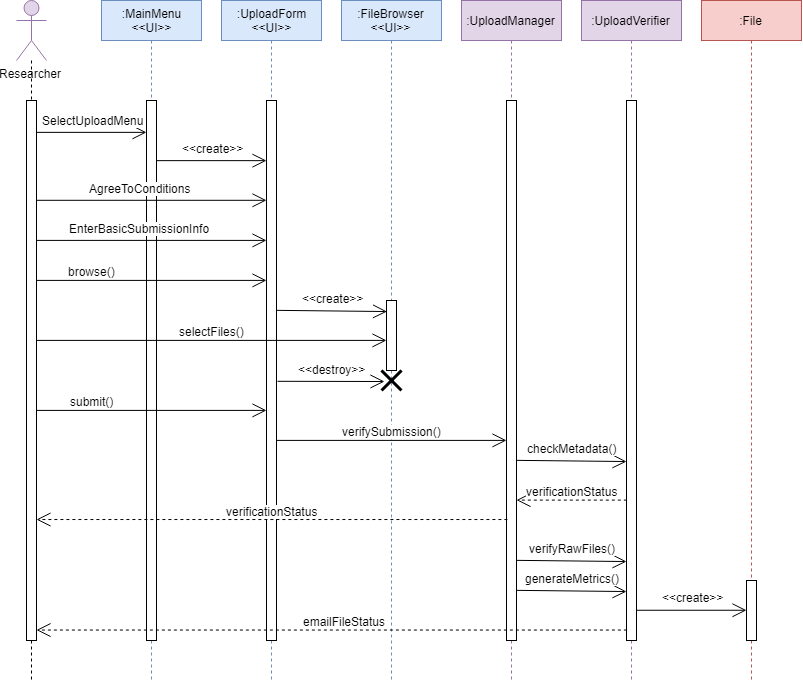

The diagram above was exported from draw.io. Its source (the exported page's mxGraphModel, read from the mxfile embedded in the PNG):
<mxGraphModel dx="1097" dy="1054" grid="1" gridSize="10" guides="1" tooltips="1" connect="1" arrows="1" fold="1" page="1" pageScale="1" pageWidth="850" pageHeight="1100" math="0" shadow="0">
  <root>
    <mxCell id="0" />
    <mxCell id="1" parent="0" />
    <mxCell id="2" style="edgeStyle=orthogonalEdgeStyle;rounded=0;orthogonalLoop=1;jettySize=auto;html=1;endArrow=none;endFill=0;dashed=1;" edge="1" source="6" parent="1">
      <mxGeometry relative="1" as="geometry">
        <mxPoint x="80" y="720" as="targetPoint" />
      </mxGeometry>
    </mxCell>
    <mxCell id="3" value="Researcher" style="shape=umlActor;verticalLabelPosition=bottom;labelBackgroundColor=#ffffff;verticalAlign=top;html=1;fillColor=#e1d5e7;strokeColor=#9673a6;" vertex="1" parent="1">
      <mxGeometry x="65" y="40" width="30" height="60" as="geometry" />
    </mxCell>
    <mxCell id="4" value=":MainMenu&lt;br&gt;&amp;lt;&amp;lt;UI&amp;gt;&amp;gt;" style="shape=umlLifeline;perimeter=lifelinePerimeter;whiteSpace=wrap;html=1;container=1;collapsible=0;recursiveResize=0;outlineConnect=0;fillColor=#dae8fc;strokeColor=#6c8ebf;" vertex="1" parent="1">
      <mxGeometry x="150" y="40" width="100" height="680" as="geometry" />
    </mxCell>
    <mxCell id="5" value="" style="html=1;points=[];perimeter=orthogonalPerimeter;" vertex="1" parent="4">
      <mxGeometry x="45" y="100" width="10" height="540" as="geometry" />
    </mxCell>
    <mxCell id="6" value="" style="html=1;points=[];perimeter=orthogonalPerimeter;" vertex="1" parent="1">
      <mxGeometry x="75" y="140" width="10" height="540" as="geometry" />
    </mxCell>
    <mxCell id="7" style="edgeStyle=orthogonalEdgeStyle;rounded=0;orthogonalLoop=1;jettySize=auto;html=1;endArrow=none;endFill=0;dashed=1;" edge="1" source="3" target="6" parent="1">
      <mxGeometry relative="1" as="geometry">
        <mxPoint x="80" y="560" as="targetPoint" />
        <mxPoint x="80" y="100" as="sourcePoint" />
      </mxGeometry>
    </mxCell>
    <mxCell id="8" value=":UploadForm&lt;br&gt;&amp;lt;&amp;lt;UI&amp;gt;&amp;gt;" style="shape=umlLifeline;perimeter=lifelinePerimeter;whiteSpace=wrap;html=1;container=1;collapsible=0;recursiveResize=0;outlineConnect=0;fillColor=#dae8fc;strokeColor=#6c8ebf;" vertex="1" parent="1">
      <mxGeometry x="270" y="40" width="100" height="680" as="geometry" />
    </mxCell>
    <mxCell id="9" value="" style="html=1;points=[];perimeter=orthogonalPerimeter;" vertex="1" parent="8">
      <mxGeometry x="45" y="100" width="10" height="540" as="geometry" />
    </mxCell>
    <mxCell id="10" value=":FileBrowser&lt;br&gt;&amp;lt;&amp;lt;UI&amp;gt;&amp;gt;" style="shape=umlLifeline;perimeter=lifelinePerimeter;whiteSpace=wrap;html=1;container=1;collapsible=0;recursiveResize=0;outlineConnect=0;fillColor=#dae8fc;strokeColor=#6c8ebf;" vertex="1" parent="1">
      <mxGeometry x="390" y="40" width="100" height="680" as="geometry" />
    </mxCell>
    <mxCell id="11" value="" style="html=1;points=[];perimeter=orthogonalPerimeter;" vertex="1" parent="10">
      <mxGeometry x="45" y="300" width="10" height="70" as="geometry" />
    </mxCell>
    <mxCell id="12" value="" style="shape=umlDestroy;whiteSpace=wrap;html=1;strokeWidth=3;" vertex="1" parent="10">
      <mxGeometry x="40" y="370" width="20" height="20" as="geometry" />
    </mxCell>
    <mxCell id="13" value=":UploadManager" style="shape=umlLifeline;perimeter=lifelinePerimeter;whiteSpace=wrap;html=1;container=1;collapsible=0;recursiveResize=0;outlineConnect=0;fillColor=#e1d5e7;strokeColor=#9673a6;" vertex="1" parent="1">
      <mxGeometry x="510" y="40" width="100" height="680" as="geometry" />
    </mxCell>
    <mxCell id="14" value="" style="html=1;points=[];perimeter=orthogonalPerimeter;" vertex="1" parent="13">
      <mxGeometry x="45" y="100" width="10" height="540" as="geometry" />
    </mxCell>
    <mxCell id="15" value="" style="endArrow=open;endFill=1;endSize=12;html=1;exitX=1;exitY=0.059;exitDx=0;exitDy=0;exitPerimeter=0;" edge="1" source="6" target="5" parent="1">
      <mxGeometry width="160" relative="1" as="geometry">
        <mxPoint x="140" y="190" as="sourcePoint" />
        <mxPoint x="180" y="163" as="targetPoint" />
      </mxGeometry>
    </mxCell>
    <mxCell id="16" value="SelectUploadMenu" style="text;html=1;resizable=0;points=[];align=center;verticalAlign=middle;labelBackgroundColor=#ffffff;" vertex="1" connectable="0" parent="15">
      <mxGeometry x="-0.2" y="1" relative="1" as="geometry">
        <mxPoint x="11" y="-12" as="offset" />
      </mxGeometry>
    </mxCell>
    <mxCell id="17" value="" style="endArrow=open;endFill=1;endSize=12;html=1;exitX=1;exitY=0.185;exitDx=0;exitDy=0;exitPerimeter=0;" edge="1" parent="1">
      <mxGeometry width="160" relative="1" as="geometry">
        <mxPoint x="205" y="200.1500000000001" as="sourcePoint" />
        <mxPoint x="315" y="200.1500000000001" as="targetPoint" />
      </mxGeometry>
    </mxCell>
    <mxCell id="18" value="&amp;lt;&amp;lt;create&amp;gt;&amp;gt;" style="text;html=1;resizable=0;points=[];align=center;verticalAlign=middle;labelBackgroundColor=#ffffff;" vertex="1" connectable="0" parent="17">
      <mxGeometry x="-0.2" y="1" relative="1" as="geometry">
        <mxPoint x="11" y="-12" as="offset" />
      </mxGeometry>
    </mxCell>
    <mxCell id="19" value="" style="endArrow=open;endFill=1;endSize=12;html=1;exitX=1.017;exitY=0.26;exitDx=0;exitDy=0;exitPerimeter=0;" edge="1" parent="1">
      <mxGeometry width="160" relative="1" as="geometry">
        <mxPoint x="85.17000000000007" y="239.80000000000018" as="sourcePoint" />
        <mxPoint x="315" y="239.80000000000018" as="targetPoint" />
      </mxGeometry>
    </mxCell>
    <mxCell id="20" value="AgreeToConditions" style="text;html=1;resizable=0;points=[];align=center;verticalAlign=middle;labelBackgroundColor=#ffffff;" vertex="1" connectable="0" parent="19">
      <mxGeometry x="-0.2" y="1" relative="1" as="geometry">
        <mxPoint x="11" y="-12" as="offset" />
      </mxGeometry>
    </mxCell>
    <mxCell id="21" value="" style="endArrow=open;endFill=1;endSize=12;html=1;exitX=1.017;exitY=0.26;exitDx=0;exitDy=0;exitPerimeter=0;" edge="1" parent="1">
      <mxGeometry width="160" relative="1" as="geometry">
        <mxPoint x="85.17000000000007" y="279.9000000000001" as="sourcePoint" />
        <mxPoint x="315" y="279.9000000000001" as="targetPoint" />
      </mxGeometry>
    </mxCell>
    <mxCell id="22" value="EnterBasicSubmissionInfo&lt;span style=&quot;color: rgba(0 , 0 , 0 , 0) ; font-family: monospace ; font-size: 0px ; background-color: rgb(248 , 249 , 250)&quot;&gt;%3CmxGraphModel%3E%3Croot%3E%3CmxCell%20id%3D%220%22%2F%3E%3CmxCell%20id%3D%221%22%20parent%3D%220%22%2F%3E%3CmxCell%20id%3D%222%22%20value%3D%22%22%20style%3D%22endArrow%3Dopen%3BendFill%3D1%3BendSize%3D12%3Bhtml%3D1%3BexitX%3D1.017%3BexitY%3D0.26%3BexitDx%3D0%3BexitDy%3D0%3BexitPerimeter%3D0%3B%22%20edge%3D%221%22%20parent%3D%221%22%3E%3CmxGeometry%20width%3D%22160%22%20relative%3D%221%22%20as%3D%22geometry%22%3E%3CmxPoint%20x%3D%2285.16999999999996%22%20y%3D%22241.39999999999998%22%20as%3D%22sourcePoint%22%2F%3E%3CmxPoint%20x%3D%22315%22%20y%3D%22241.39999999999998%22%20as%3D%22targetPoint%22%2F%3E%3C%2FmxGeometry%3E%3C%2FmxCell%3E%3CmxCell%20id%3D%223%22%20value%3D%22AgreeToConditions%22%20style%3D%22text%3Bhtml%3D1%3Bresizable%3D0%3Bpoints%3D%5B%5D%3Balign%3Dcenter%3BverticalAlign%3Dmiddle%3BlabelBackgroundColor%3D%23ffffff%3B%22%20vertex%3D%221%22%20connectable%3D%220%22%20parent%3D%222%22%3E%3CmxGeometry%20x%3D%22-0.2%22%20y%3D%221%22%20relative%3D%221%22%20as%3D%22geometry%22%3E%3CmxPoint%20x%3D%2211%22%20y%3D%22-12%22%20as%3D%22offset%22%2F%3E%3C%2FmxGeometry%3E%3C%2FmxCell%3E%3C%2Froot%3E%3C%2FmxGraphModel%3E&lt;/span&gt;" style="text;html=1;resizable=0;points=[];align=center;verticalAlign=middle;labelBackgroundColor=#ffffff;" vertex="1" connectable="0" parent="21">
      <mxGeometry x="-0.2" y="1" relative="1" as="geometry">
        <mxPoint x="11" y="-12" as="offset" />
      </mxGeometry>
    </mxCell>
    <mxCell id="23" value="" style="endArrow=open;endFill=1;endSize=12;html=1;exitX=1.017;exitY=0.26;exitDx=0;exitDy=0;exitPerimeter=0;" edge="1" parent="1">
      <mxGeometry width="160" relative="1" as="geometry">
        <mxPoint x="85.17000000000007" y="319.9000000000001" as="sourcePoint" />
        <mxPoint x="315" y="319.9000000000001" as="targetPoint" />
      </mxGeometry>
    </mxCell>
    <mxCell id="24" value="browse()" style="text;html=1;resizable=0;points=[];align=center;verticalAlign=middle;labelBackgroundColor=#ffffff;" vertex="1" connectable="0" parent="23">
      <mxGeometry x="-0.2" y="1" relative="1" as="geometry">
        <mxPoint x="-37" y="-9" as="offset" />
      </mxGeometry>
    </mxCell>
    <mxCell id="25" value="" style="endArrow=open;endFill=1;endSize=12;html=1;exitX=1.017;exitY=0.26;exitDx=0;exitDy=0;exitPerimeter=0;" edge="1" parent="1">
      <mxGeometry width="160" relative="1" as="geometry">
        <mxPoint x="85.17000000000007" y="379.9000000000001" as="sourcePoint" />
        <mxPoint x="435" y="379.9000000000001" as="targetPoint" />
      </mxGeometry>
    </mxCell>
    <mxCell id="26" value="selectFiles()" style="text;html=1;resizable=0;points=[];align=center;verticalAlign=middle;labelBackgroundColor=#ffffff;" vertex="1" connectable="0" parent="25">
      <mxGeometry x="-0.2" y="1" relative="1" as="geometry">
        <mxPoint x="35" y="-9" as="offset" />
      </mxGeometry>
    </mxCell>
    <mxCell id="27" value="" style="endArrow=open;endFill=1;endSize=12;html=1;exitX=1.017;exitY=0.515;exitDx=0;exitDy=0;exitPerimeter=0;entryX=0.052;entryY=0.105;entryDx=0;entryDy=0;entryPerimeter=0;" edge="1" parent="1">
      <mxGeometry width="160" relative="1" as="geometry">
        <mxPoint x="325.1700000000001" y="349.8499999999999" as="sourcePoint" />
        <mxPoint x="435.52" y="351.0500000000002" as="targetPoint" />
      </mxGeometry>
    </mxCell>
    <mxCell id="28" value="&amp;lt;&amp;lt;create&amp;gt;&amp;gt;" style="text;html=1;resizable=0;points=[];align=center;verticalAlign=middle;labelBackgroundColor=#ffffff;" vertex="1" connectable="0" parent="27">
      <mxGeometry x="-0.2" y="1" relative="1" as="geometry">
        <mxPoint x="11" y="-12" as="offset" />
      </mxGeometry>
    </mxCell>
    <mxCell id="29" value="" style="endArrow=open;endFill=1;endSize=12;html=1;exitX=1.1;exitY=0.52;exitDx=0;exitDy=0;exitPerimeter=0;entryX=0.15;entryY=0.55;entryDx=0;entryDy=0;entryPerimeter=0;" edge="1" source="9" target="12" parent="1">
      <mxGeometry width="160" relative="1" as="geometry">
        <mxPoint x="330.16999999999996" y="419.85" as="sourcePoint" />
        <mxPoint x="430" y="421" as="targetPoint" />
      </mxGeometry>
    </mxCell>
    <mxCell id="30" value="&amp;lt;&amp;lt;destroy&amp;gt;&amp;gt;" style="text;html=1;resizable=0;points=[];align=center;verticalAlign=middle;labelBackgroundColor=#ffffff;" vertex="1" connectable="0" parent="29">
      <mxGeometry x="-0.2" y="1" relative="1" as="geometry">
        <mxPoint x="11" y="-12" as="offset" />
      </mxGeometry>
    </mxCell>
    <mxCell id="31" value="" style="endArrow=open;endFill=1;endSize=12;html=1;exitX=1.017;exitY=0.26;exitDx=0;exitDy=0;exitPerimeter=0;" edge="1" parent="1">
      <mxGeometry width="160" relative="1" as="geometry">
        <mxPoint x="85.17000000000007" y="449.9000000000001" as="sourcePoint" />
        <mxPoint x="315" y="449.9000000000001" as="targetPoint" />
      </mxGeometry>
    </mxCell>
    <mxCell id="32" value="submit()" style="text;html=1;resizable=0;points=[];align=center;verticalAlign=middle;labelBackgroundColor=#ffffff;" vertex="1" connectable="0" parent="31">
      <mxGeometry x="-0.2" y="1" relative="1" as="geometry">
        <mxPoint x="-37" y="-9" as="offset" />
      </mxGeometry>
    </mxCell>
    <mxCell id="33" value=":UploadVerifier" style="shape=umlLifeline;perimeter=lifelinePerimeter;whiteSpace=wrap;html=1;container=1;collapsible=0;recursiveResize=0;outlineConnect=0;fillColor=#e1d5e7;strokeColor=#9673a6;" vertex="1" parent="1">
      <mxGeometry x="630" y="40" width="100" height="680" as="geometry" />
    </mxCell>
    <mxCell id="34" value="" style="html=1;points=[];perimeter=orthogonalPerimeter;" vertex="1" parent="33">
      <mxGeometry x="45" y="100" width="10" height="540" as="geometry" />
    </mxCell>
    <mxCell id="35" value=":File" style="shape=umlLifeline;perimeter=lifelinePerimeter;whiteSpace=wrap;html=1;container=1;collapsible=0;recursiveResize=0;outlineConnect=0;fillColor=#f8cecc;strokeColor=#b85450;" vertex="1" parent="1">
      <mxGeometry x="750" y="40" width="100" height="680" as="geometry" />
    </mxCell>
    <mxCell id="36" value="" style="html=1;points=[];perimeter=orthogonalPerimeter;" vertex="1" parent="35">
      <mxGeometry x="45" y="580" width="10" height="60" as="geometry" />
    </mxCell>
    <mxCell id="37" value="" style="endArrow=open;endFill=1;endSize=12;html=1;exitX=1.017;exitY=0.26;exitDx=0;exitDy=0;exitPerimeter=0;" edge="1" parent="1">
      <mxGeometry width="160" relative="1" as="geometry">
        <mxPoint x="325.1700000000001" y="479.9000000000001" as="sourcePoint" />
        <mxPoint x="555" y="479.9000000000001" as="targetPoint" />
      </mxGeometry>
    </mxCell>
    <mxCell id="38" value="verifySubmission()" style="text;html=1;resizable=0;points=[];align=center;verticalAlign=middle;labelBackgroundColor=#ffffff;" vertex="1" connectable="0" parent="37">
      <mxGeometry x="-0.2" y="1" relative="1" as="geometry">
        <mxPoint x="23" y="-9" as="offset" />
      </mxGeometry>
    </mxCell>
    <mxCell id="39" value="" style="endArrow=open;endFill=1;endSize=12;html=1;exitX=1.017;exitY=0.515;exitDx=0;exitDy=0;exitPerimeter=0;entryX=0.052;entryY=0.105;entryDx=0;entryDy=0;entryPerimeter=0;" edge="1" parent="1">
      <mxGeometry width="160" relative="1" as="geometry">
        <mxPoint x="564.6699999999998" y="499.8499999999999" as="sourcePoint" />
        <mxPoint x="675.02" y="501.0500000000002" as="targetPoint" />
      </mxGeometry>
    </mxCell>
    <mxCell id="40" value="checkMetadata()" style="text;html=1;resizable=0;points=[];align=center;verticalAlign=middle;labelBackgroundColor=#ffffff;" vertex="1" connectable="0" parent="39">
      <mxGeometry x="-0.2" y="1" relative="1" as="geometry">
        <mxPoint x="11" y="-12" as="offset" />
      </mxGeometry>
    </mxCell>
    <mxCell id="41" value="" style="endArrow=open;endFill=1;endSize=12;html=1;exitX=0.033;exitY=0.74;exitDx=0;exitDy=0;exitPerimeter=0;dashed=1;" edge="1" source="34" target="14" parent="1">
      <mxGeometry width="160" relative="1" as="geometry">
        <mxPoint x="650" y="540" as="sourcePoint" />
        <mxPoint x="590" y="540" as="targetPoint" />
      </mxGeometry>
    </mxCell>
    <mxCell id="42" value="verificationStatus" style="text;html=1;resizable=0;points=[];align=center;verticalAlign=middle;labelBackgroundColor=#ffffff;" vertex="1" connectable="0" parent="41">
      <mxGeometry x="-0.2" y="1" relative="1" as="geometry">
        <mxPoint x="-11" y="-10.5" as="offset" />
      </mxGeometry>
    </mxCell>
    <mxCell id="43" value="" style="endArrow=open;endFill=1;endSize=12;html=1;exitX=0.09;exitY=0.776;exitDx=0;exitDy=0;exitPerimeter=0;dashed=1;" edge="1" source="14" target="6" parent="1">
      <mxGeometry width="160" relative="1" as="geometry">
        <mxPoint x="550.3299999999999" y="560.0999999999999" as="sourcePoint" />
        <mxPoint x="439.9999999999998" y="560.0999999999999" as="targetPoint" />
      </mxGeometry>
    </mxCell>
    <mxCell id="44" value="verificationStatus" style="text;html=1;resizable=0;points=[];align=center;verticalAlign=middle;labelBackgroundColor=#ffffff;" vertex="1" connectable="0" parent="43">
      <mxGeometry x="-0.2" y="1" relative="1" as="geometry">
        <mxPoint x="-47.5" y="-10" as="offset" />
      </mxGeometry>
    </mxCell>
    <mxCell id="45" value="" style="endArrow=open;endFill=1;endSize=12;html=1;exitX=1.017;exitY=0.515;exitDx=0;exitDy=0;exitPerimeter=0;entryX=0.052;entryY=0.105;entryDx=0;entryDy=0;entryPerimeter=0;" edge="1" parent="1">
      <mxGeometry width="160" relative="1" as="geometry">
        <mxPoint x="564.6699999999998" y="599.8499999999995" as="sourcePoint" />
        <mxPoint x="675.02" y="601.0500000000002" as="targetPoint" />
      </mxGeometry>
    </mxCell>
    <mxCell id="46" value="verifyRawFiles()" style="text;html=1;resizable=0;points=[];align=center;verticalAlign=middle;labelBackgroundColor=#ffffff;" vertex="1" connectable="0" parent="45">
      <mxGeometry x="-0.2" y="1" relative="1" as="geometry">
        <mxPoint x="11" y="-12" as="offset" />
      </mxGeometry>
    </mxCell>
    <mxCell id="47" value="" style="endArrow=open;endFill=1;endSize=12;html=1;exitX=1.017;exitY=0.515;exitDx=0;exitDy=0;exitPerimeter=0;entryX=0.052;entryY=0.105;entryDx=0;entryDy=0;entryPerimeter=0;" edge="1" parent="1">
      <mxGeometry width="160" relative="1" as="geometry">
        <mxPoint x="564.6699999999998" y="629.8499999999999" as="sourcePoint" />
        <mxPoint x="675.02" y="631.0500000000002" as="targetPoint" />
      </mxGeometry>
    </mxCell>
    <mxCell id="48" value="generateMetrics()" style="text;html=1;resizable=0;points=[];align=center;verticalAlign=middle;labelBackgroundColor=#ffffff;" vertex="1" connectable="0" parent="47">
      <mxGeometry x="-0.2" y="1" relative="1" as="geometry">
        <mxPoint x="11" y="-12" as="offset" />
      </mxGeometry>
    </mxCell>
    <mxCell id="49" value="" style="endArrow=open;endFill=1;endSize=12;html=1;exitX=1.033;exitY=0.944;exitDx=0;exitDy=0;exitPerimeter=0;" edge="1" source="34" target="36" parent="1">
      <mxGeometry width="160" relative="1" as="geometry">
        <mxPoint x="700" y="650" as="sourcePoint" />
        <mxPoint x="790.52" y="651.0500000000002" as="targetPoint" />
      </mxGeometry>
    </mxCell>
    <mxCell id="50" value="&amp;lt;&amp;lt;create&amp;gt;&amp;gt;" style="text;html=1;resizable=0;points=[];align=center;verticalAlign=middle;labelBackgroundColor=#ffffff;" vertex="1" connectable="0" parent="49">
      <mxGeometry x="-0.2" y="1" relative="1" as="geometry">
        <mxPoint x="11" y="-12" as="offset" />
      </mxGeometry>
    </mxCell>
    <mxCell id="51" value="" style="endArrow=open;endFill=1;endSize=12;html=1;exitX=0.09;exitY=0.776;exitDx=0;exitDy=0;exitPerimeter=0;dashed=1;" edge="1" target="6" parent="1">
      <mxGeometry width="160" relative="1" as="geometry">
        <mxPoint x="675.4000000000001" y="669.54" as="sourcePoint" />
        <mxPoint x="90" y="670" as="targetPoint" />
      </mxGeometry>
    </mxCell>
    <mxCell id="52" value="emailFileStatus" style="text;html=1;resizable=0;points=[];align=center;verticalAlign=middle;labelBackgroundColor=#ffffff;" vertex="1" connectable="0" parent="51">
      <mxGeometry x="-0.2" y="1" relative="1" as="geometry">
        <mxPoint x="-47.5" y="-10" as="offset" />
      </mxGeometry>
    </mxCell>
  </root>
</mxGraphModel>